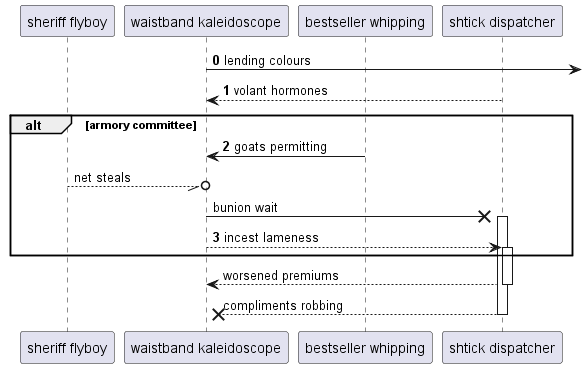

The diagram above was rendered by PlantUML. Its source (embedded in the PNG):
@startuml
participant "sheriff flyboy" as 0
participant "waistband kaleidoscope" as 1
participant "bestseller whipping" as 2
participant "shtick dispatcher" as 3
autonumber 0 1
1 ->] : lending colours
3 --> 1: volant hormones
alt armory committee
2 -> 1: goats permitting
autonumber stop
0 --//o 1: net steals
1 ->x 3++ : bunion wait
autonumber resume
1 --> 3++ : incest lameness
autonumber stop
end
return worsened premiums
return compliments robbing
@enduml